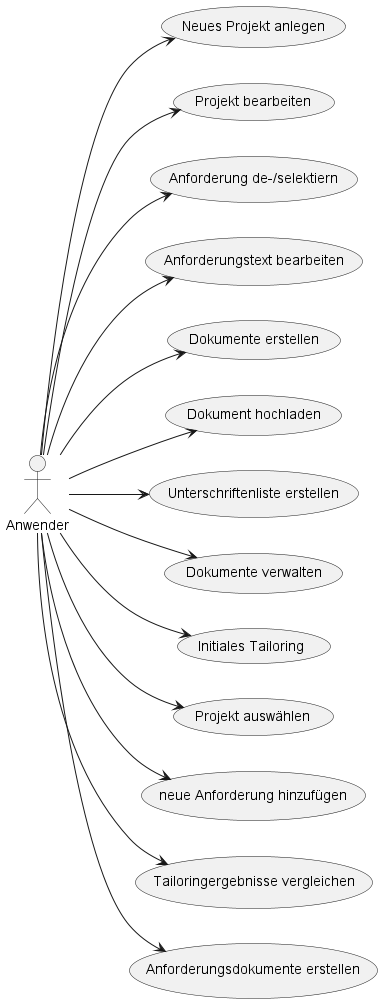

The diagram above was rendered by PlantUML. Its source (embedded in the PNG):
@startuml usecases.png

  left to right direction
  skinparam packageStyle rect
  
  actor "Anwender" as anwender


  anwender --> (Neues Projekt anlegen)
  anwender --> (Projekt bearbeiten)
  anwender --> (Anforderung de-/selektiern)
  anwender --> (Anforderungstext bearbeiten)
  anwender --> (Dokumente erstellen)
  anwender --> (Dokument hochladen)
  anwender --> (Unterschriftenliste erstellen)
  anwender --> (Dokumente verwalten)
  anwender --> (Initiales Tailoring)
  anwender --> (Projekt auswählen)
  anwender --> (neue Anforderung hinzufügen)
  anwender --> (Tailoringergebnisse vergleichen)
  anwender --> (Anforderungsdokumente erstellen)
@enduml